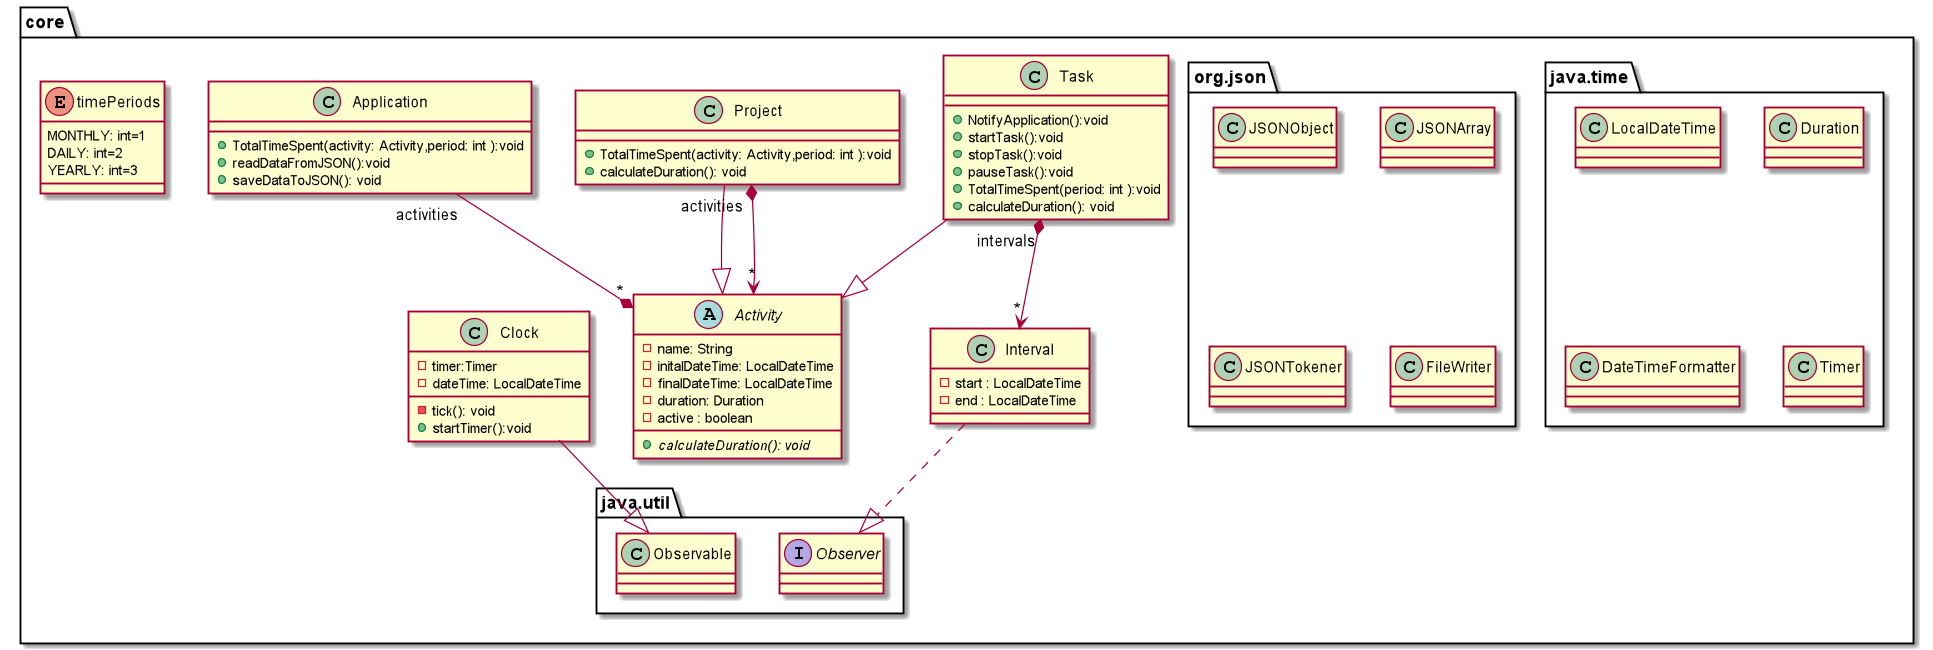

The diagram above was rendered by PlantUML. Its source (embedded in the PNG):
@startuml
package core{
    class Task
    class Interval
    class Project
    abstract class Activity
    class Application
    ' interface UserInterface
    class Clock

    package java.util{
        class Observable
        interface Observer
        }
    package java.time{
           class LocalDateTime
           class Duration
           class DateTimeFormatter
           class Timer
        }
    package org.json{
        class JSONObject
        class JSONArray
        class JSONTokener
        class FileWriter
    }
    enum timePeriods{
        MONTHLY: int=1
        DAILY: int=2
        YEARLY: int=3
    }
}


abstract Activity{
    - name: String
    - initalDateTime: LocalDateTime
    - finalDateTime: LocalDateTime
    - duration: Duration
    - active : boolean
    + {abstract}calculateDuration(): void
}
class Application{
    + TotalTimeSpent(activity: Activity,period: int ):void
    + readDataFromJSON():void
    + saveDataToJSON(): void
}
class Project{
    + TotalTimeSpent(activity: Activity,period: int ):void
    + calculateDuration(): void
}
class Task{
    + NotifyApplication():void
    + startTask():void
    + stopTask():void
    + pauseTask():void
    + TotalTimeSpent(period: int ):void
    + calculateDuration(): void
}
class Interval{
    - start : LocalDateTime
    - end : LocalDateTime
}
class Clock{
    - timer:Timer
    - dateTime: LocalDateTime
    - tick(): void
    +startTimer():void
}
Application "activities " --* "*"Activity
Project --|> Activity
Project "activities "*-->"*"Activity
Task --|> Activity
Task "intervals"*-->"*"Interval
Clock --|> Observable
Interval ..|> Observer




@enduml